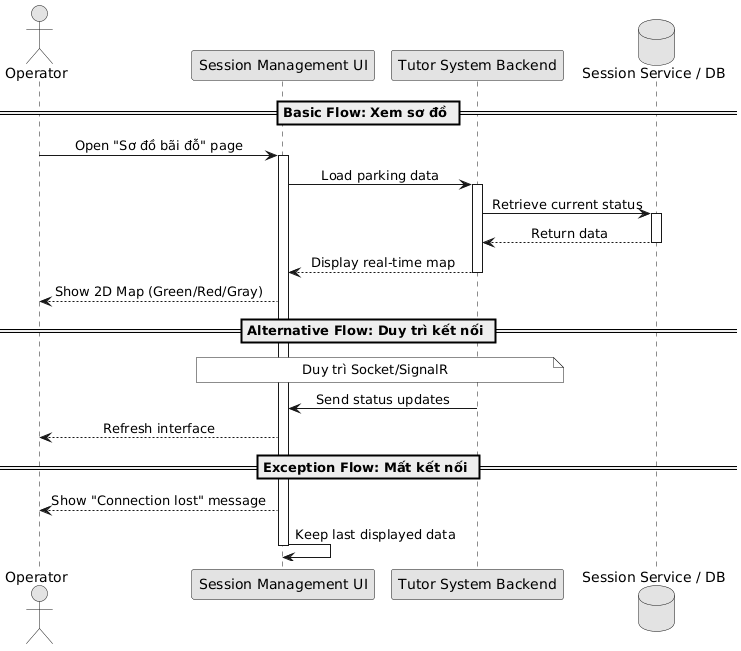

The diagram above was rendered by PlantUML. Its source (embedded in the PNG):
@startuml
skinparam monochrome true
skinparam shadowiness 0
skinparam backgroundcolor white
skinparam sequenceMessageAlign center

actor Operator
participant "Session Management UI" as UI
participant "Tutor System Backend" as Srv
database "Session Service / DB" as DB

== Basic Flow: Xem sơ đồ ==

Operator -> UI : Open "Sơ đồ bãi đỗ" page
activate UI

UI -> Srv : Load parking data
activate Srv

Srv -> DB : Retrieve current status
activate DB
DB --> Srv : Return data
deactivate DB

Srv --> UI : Display real-time map
deactivate Srv

UI --> Operator : Show 2D Map (Green/Red/Gray)

== Alternative Flow: Duy trì kết nối ==

note over UI, Srv : Duy trì Socket/SignalR
Srv -> UI : Send status updates
UI --> Operator : Refresh interface

== Exception Flow: Mất kết nối ==

UI --> Operator : Show "Connection lost" message
UI -> UI : Keep last displayed data

deactivate UI
@enduml